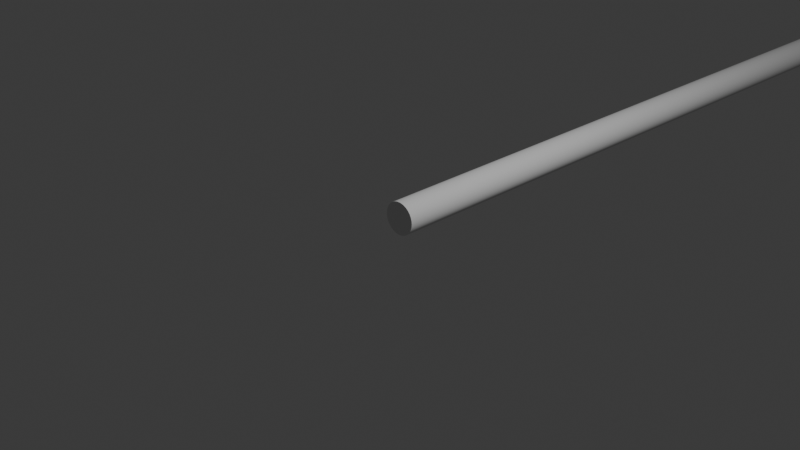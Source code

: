 # Source: Bacchetta.blend  (saved by Blender 4.2.66; exported with 4.5.12 LTS)
import bpy
from mathutils import Matrix  # noqa: F401  (used for matrix-valued properties, if any)

bpy.ops.wm.read_factory_settings(use_empty=True)
scene = bpy.context.scene
scene.name = 'Scene'

# ---- collections
col_collection = bpy.data.collections.new('Collection'); scene.collection.children.link(col_collection)

# ---- node groups
ng_smooth_by_angle = bpy.data.node_groups.new('Smooth by Angle', 'GeometryNodeTree')
_s = ng_smooth_by_angle.interface.new_socket(name='Mesh', in_out='OUTPUT', socket_type='NodeSocketGeometry')
_s = ng_smooth_by_angle.interface.new_socket(name='Mesh', in_out='INPUT', socket_type='NodeSocketGeometry')
_s = ng_smooth_by_angle.interface.new_socket(name='Angle', in_out='INPUT', socket_type='NodeSocketFloat')
_s.subtype = 'ANGLE'
_s.default_value = 0.5236
_s.min_value = 0.0
_s.max_value = 3.142
_s.description = 'Maximum face angle for smooth edges'
_s = ng_smooth_by_angle.interface.new_socket(name='Ignore Sharpness', in_out='INPUT', socket_type='NodeSocketBool')
_s.force_non_field = True
ng_smooth_by_angle.description = 'Set the sharpness of mesh edges based on the angle between the neighboring faces'
ng_smooth_by_angle.is_modifier = True
_N = ng_smooth_by_angle.nodes; _L = ng_smooth_by_angle.links
n0 = _N.new('GeometryNodeSetShadeSmooth'); n0.name = 'Set Shade Smooth'; n0.location = (120, -80)
n0.domain = 'EDGE'
n1 = _N.new('GeometryNodeSetShadeSmooth'); n1.name = 'Set Shade Smooth.001'; n1.location = (300, -80)
n2 = _N.new('NodeGroupOutput'); n2.name = 'Group Output'; n2.location = (480, -80)
n3 = _N.new('GeometryNodeInputMeshEdgeAngle'); n3.name = 'Edge Angle'; n3.location = (-440, -240)
n4 = _N.new('NodeGroupInput'); n4.name = 'Group Input'; n4.location = (-80, -80)
n5 = _N.new('GeometryNodeInputEdgeSmooth'); n5.name = 'Is Edge Smooth'; n5.location = (-260, -120)
n6 = _N.new('GeometryNodeInputShadeSmooth'); n6.name = 'Is Shade Smooth'; n6.location = (-440, -397)
n7 = _N.new('FunctionNodeCompare'); n7.name = 'Compare'; n7.location = (-260, -260)
n7.operation = 'LESS_EQUAL'
n7.inputs[6].default_value = (0.0, 0.0, 0.0, 0.0)
n7.inputs[7].default_value = (0.0, 0.0, 0.0, 0.0)
n8 = _N.new('FunctionNodeBooleanMath'); n8.name = 'Boolean Math.001'; n8.location = (-80, -260)
n9 = _N.new('NodeGroupInput'); n9.name = 'Group Input.001'; n9.location = (-440, -329)
n10 = _N.new('NodeGroupInput'); n10.name = 'Group Input.002'; n10.location = (-259, -189)
n11 = _N.new('FunctionNodeBooleanMath'); n11.name = 'Boolean Math'; n11.location = (-80, -149)
n11.operation = 'OR'
n12 = _N.new('FunctionNodeBooleanMath'); n12.name = 'Boolean Math.002'; n12.location = (-260, -380)
n12.operation = 'OR'
n13 = _N.new('NodeGroupInput'); n13.name = 'Group Input.003'; n13.location = (-440, -460)
_L.new(n3.outputs[0], n7.inputs[0])
_L.new(n1.outputs[0], n2.inputs[0])
_L.new(n9.outputs[1], n7.inputs[1])
_L.new(n7.outputs[0], n8.inputs[0])
_L.new(n4.outputs[0], n0.inputs[0])
_L.new(n0.outputs[0], n1.inputs[0])
_L.new(n8.outputs[0], n0.inputs[2])
_L.new(n10.outputs[2], n11.inputs[1])
_L.new(n5.outputs[0], n11.inputs[0])
_L.new(n11.outputs[0], n0.inputs[1])
_L.new(n13.outputs[2], n12.inputs[1])
_L.new(n6.outputs[0], n12.inputs[0])
_L.new(n12.outputs[0], n8.inputs[1])
n2.is_active_output = True

# ---- world
world_world = bpy.data.worlds.new('World'); scene.world = world_world
world_world.use_nodes = True; world_world.node_tree.nodes.clear()
_N = world_world.node_tree.nodes; _L = world_world.node_tree.links
n0 = _N.new('ShaderNodeOutputWorld'); n0.name = 'World Output'; n0.location = (300, 300)
n1 = _N.new('ShaderNodeBackground'); n1.name = 'Background'; n1.location = (10, 300)
n1.inputs[0].default_value = (0.05088, 0.05088, 0.05088, 1.0)
_L.new(n1.outputs[0], n0.inputs[0])
n0.is_active_output = True
world_world.color = (0.05088, 0.05088, 0.05088)
world_world.sun_shadow_jitter_overblur = 0.0

# ---- cameras
cam_camera = bpy.data.cameras.new('Camera')
cam_camera.clip_end = 100.0
cam_camera.ortho_scale = 7.314

# ---- lights
light_light = bpy.data.lights.new('Light', 'POINT')
light_light.energy = 1000.0
light_light.shadow_soft_size = 0.1

# ---- meshes
me_cylinder = bpy.data.meshes.new('Cylinder')
me_cylinder.from_pydata([(1.964e-08, 1.0, 2.384e-07), (1.964e-08, 1.0, 2.0), (0.1951, 0.9808, 2.384e-07), (0.1951, 0.9808, 2.0), (0.3827, 0.9239, 2.384e-07), (0.3827, 0.9239, 2.0), (0.5556, 0.8315, 2.384e-07), (0.5556, 0.8315, 2.0), (0.7071, 0.7071, 2.384e-07), (0.7071, 0.7071, 2.0), (0.8315, 0.5556, 2.384e-07), (0.8315, 0.5556, 2.0), (0.9239, 0.3827, 2.384e-07), (0.9239, 0.3827, 2.0), (0.9808, 0.1951, 2.384e-07), (0.9808, 0.1951, 2.0), (1.0, 5.069e-09, 2.384e-07), (1.0, 5.069e-09, 2.0), (0.9808, -0.1951, 2.384e-07), (0.9808, -0.1951, 2.0), (0.9239, -0.3827, 2.384e-07), (0.9239, -0.3827, 2.0), (0.8315, -0.5556, 2.384e-07), (0.8315, -0.5556, 2.0), (0.7071, -0.7071, 2.384e-07), (0.7071, -0.7071, 2.0), (0.5556, -0.8315, 2.384e-07), (0.5556, -0.8315, 2.0), (0.3827, -0.9239, 2.384e-07), (0.3827, -0.9239, 2.0), (0.1951, -0.9808, 2.384e-07), (0.1951, -0.9808, 2.0), (1.964e-08, -1.0, 2.384e-07), (1.964e-08, -1.0, 2.0), (-0.1951, -0.9808, 2.384e-07), (-0.1951, -0.9808, 2.0), (-0.3827, -0.9239, 2.384e-07), (-0.3827, -0.9239, 2.0), (-0.5556, -0.8315, 2.384e-07), (-0.5556, -0.8315, 2.0), (-0.7071, -0.7071, 2.384e-07), (-0.7071, -0.7071, 2.0), (-0.8315, -0.5556, 2.384e-07), (-0.8315, -0.5556, 2.0), (-0.9239, -0.3827, 2.384e-07), (-0.9239, -0.3827, 2.0), (-0.9808, -0.1951, 2.384e-07), (-0.9808, -0.1951, 2.0), (-1.0, 5.069e-09, 2.384e-07), (-1.0, 5.069e-09, 2.0), (-0.9808, 0.1951, 2.384e-07), (-0.9808, 0.1951, 2.0), (-0.9239, 0.3827, 2.384e-07), (-0.9239, 0.3827, 2.0), (-0.8315, 0.5556, 2.384e-07), (-0.8315, 0.5556, 2.0), (-0.7071, 0.7071, 2.384e-07), (-0.7071, 0.7071, 2.0), (-0.5556, 0.8315, 2.384e-07), (-0.5556, 0.8315, 2.0), (-0.3827, 0.9239, 2.384e-07), (-0.3827, 0.9239, 2.0), (-0.1951, 0.9808, 2.384e-07), (-0.1951, 0.9808, 2.0)], [], [(0, 1, 3, 2), (2, 3, 5, 4), (4, 5, 7, 6), (6, 7, 9, 8), (8, 9, 11, 10), (10, 11, 13, 12), (12, 13, 15, 14), (14, 15, 17, 16), (16, 17, 19, 18), (18, 19, 21, 20), (20, 21, 23, 22), (22, 23, 25, 24), (24, 25, 27, 26), (26, 27, 29, 28), (28, 29, 31, 30), (30, 31, 33, 32), (32, 33, 35, 34), (34, 35, 37, 36), (36, 37, 39, 38), (38, 39, 41, 40), (40, 41, 43, 42), (42, 43, 45, 44), (44, 45, 47, 46), (46, 47, 49, 48), (48, 49, 51, 50), (50, 51, 53, 52), (52, 53, 55, 54), (54, 55, 57, 56), (56, 57, 59, 58), (58, 59, 61, 60), (3, 1, 63, 61, 59, 57, 55, 53, 51, 49, 47, 45, 43, 41, 39, 37, 35, 33, 31, 29, 27, 25, 23, 21, 19, 17, 15, 13, 11, 9, 7, 5), (60, 61, 63, 62), (62, 63, 1, 0), (0, 2, 4, 6, 8, 10, 12, 14, 16, 18, 20, 22, 24, 26, 28, 30, 32, 34, 36, 38, 40, 42, 44, 46, 48, 50, 52, 54, 56, 58, 60, 62)])
me_cylinder.polygons.foreach_set('use_smooth', [True] * 34)
_uv = me_cylinder.uv_layers.new(name='UVMap')
_uv.uv.foreach_set('vector', [1.0, 0.5, 1.0, 1.0, 0.9688, 1.0, 0.9688, 0.5, 0.9688, 0.5, 0.9688, 1.0, 0.9375, 1.0, 0.9375, 0.5, 0.9375, 0.5, 0.9375, 1.0, 0.9062, 1.0, 0.9062, 0.5, 0.9062, 0.5, 0.9062, 1.0, 0.875, 1.0, 0.875, 0.5, 0.875, 0.5, 0.875, 1.0, 0.8438, 1.0, 0.8438, 0.5, 0.8438, 0.5, 0.8438, 1.0, 0.8125, 1.0, 0.8125, 0.5, 0.8125, 0.5, 0.8125, 1.0, 0.7812, 1.0, 0.7812, 0.5, 0.7812, 0.5, 0.7812, 1.0, 0.75, 1.0, 0.75, 0.5, 0.75, 0.5, 0.75, 1.0, 0.7188, 1.0, 0.7188, 0.5, 0.7188, 0.5, 0.7188, 1.0, 0.6875, 1.0, 0.6875, 0.5, 0.6875, 0.5, 0.6875, 1.0, 0.6562, 1.0, 0.6562, 0.5, 0.6562, 0.5, 0.6562, 1.0, 0.625, 1.0, 0.625, 0.5, 0.625, 0.5, 0.625, 1.0, 0.5938, 1.0, 0.5938, 0.5, 0.5938, 0.5, 0.5938, 1.0, 0.5625, 1.0, 0.5625, 0.5, 0.5625, 0.5, 0.5625, 1.0, 0.5312, 1.0, 0.5312, 0.5, 0.5312, 0.5, 0.5312, 1.0, 0.5, 1.0, 0.5, 0.5, 0.5, 0.5, 0.5, 1.0, 0.4688, 1.0, 0.4688, 0.5, 0.4688, 0.5, 0.4688, 1.0, 0.4375, 1.0, 0.4375, 0.5, 0.4375, 0.5, 0.4375, 1.0, 0.4062, 1.0, 0.4062, 0.5, 0.4062, 0.5, 0.4062, 1.0, 0.375, 1.0, 0.375, 0.5, 0.375, 0.5, 0.375, 1.0, 0.3438, 1.0, 0.3438, 0.5, 0.3438, 0.5, 0.3438, 1.0, 0.3125, 1.0, 0.3125, 0.5, 0.3125, 0.5, 0.3125, 1.0, 0.2812, 1.0, 0.2812, 0.5, 0.2812, 0.5, 0.2812, 1.0, 0.25, 1.0, 0.25, 0.5, 0.25, 0.5, 0.25, 1.0, 0.2188, 1.0, 0.2188, 0.5, 0.2188, 0.5, 0.2188, 1.0, 0.1875, 1.0, 0.1875, 0.5, 0.1875, 0.5, 0.1875, 1.0, 0.1562, 1.0, 0.1562, 0.5, 0.1562, 0.5, 0.1562, 1.0, 0.125, 1.0, 0.125, 0.5, 0.125, 0.5, 0.125, 1.0, 0.09375, 1.0, 0.09375, 0.5, 0.09375, 0.5, 0.09375, 1.0, 0.0625, 1.0, 0.0625, 0.5, 0.2968, 0.4854, 0.25, 0.49, 0.2032, 0.4854, 0.1582, 0.4717, 0.1167, 0.4496, 0.08029, 0.4197, 0.05045, 0.3833, 0.02827, 0.3418, 0.01461, 0.2968, 0.01, 0.25, 0.01461, 0.2032, 0.02827, 0.1582, 0.05045, 0.1167, 0.08029, 0.08029, 0.1167, 0.05045, 0.1582, 0.02827, 0.2032, 0.01461, 0.25, 0.01, 0.2968, 0.01461, 0.3418, 0.02827, 0.3833, 0.05045, 0.4197, 0.08029, 0.4496, 0.1167, 0.4717, 0.1582, 0.4854, 0.2032, 0.49, 0.25, 0.4854, 0.2968, 0.4717, 0.3418, 0.4496, 0.3833, 0.4197, 0.4197, 0.3833, 0.4496, 0.3418, 0.4717, 0.0625, 0.5, 0.0625, 1.0, 0.03125, 1.0, 0.03125, 0.5, 0.03125, 0.5, 0.03125, 1.0, 0.0, 1.0, 0.0, 0.5, 0.75, 0.49, 0.7968, 0.4854, 0.8418, 0.4717, 0.8833, 0.4496, 0.9197, 0.4197, 0.9496, 0.3833, 0.9717, 0.3418, 0.9854, 0.2968, 0.99, 0.25, 0.9854, 0.2032, 0.9717, 0.1582, 0.9496, 0.1167, 0.9197, 0.08029, 0.8833, 0.05045, 0.8418, 0.02827, 0.7968, 0.01461, 0.75, 0.01, 0.7032, 0.01461, 0.6582, 0.02827, 0.6167, 0.05045, 0.5803, 0.08029, 0.5504, 0.1167, 0.5283, 0.1582, 0.5146, 0.2032, 0.51, 0.25, 0.5146, 0.2968, 0.5283, 0.3418, 0.5504, 0.3833, 0.5803, 0.4197, 0.6167, 0.4496, 0.6582, 0.4717, 0.7032, 0.4854])
me_cylinder.update()

# ---- objects
ob_light = bpy.data.objects.new('Light', light_light)
ob_camera = bpy.data.objects.new('Camera', cam_camera)
ob_cylinder = bpy.data.objects.new('Cylinder', me_cylinder)

# ---- transforms, parenting, visibility, modifiers, constraints
ob_light.location = (4.076, 1.005, 5.904)
ob_light.rotation_euler = (0.6503, 0.05522, 1.866)
ob_light.lock_rotations_4d = False
ob_light.empty_display_type = 'ARROWS'
ob_light.color = (0.0, 0.0, 0.0, 0.0)
ob_light.lineart.crease_threshold = 0.0
ob_camera.location = (7.359, -6.926, 4.958)
ob_camera.rotation_euler = (1.109, 0.0, 0.8149)
ob_camera.lock_rotations_4d = False
ob_camera.empty_display_type = 'ARROWS'
ob_camera.color = (0.0, 0.0, 0.0, 0.0)
ob_camera.display_type = 'WIRE'
ob_camera.lineart.crease_threshold = 0.0
ob_cylinder.location = (0.0, 0.0, 0.0)
ob_cylinder.rotation_euler = (-1.571, -2.22e-16, 2.22e-16)
ob_cylinder.scale = (0.1837, 0.1837, 5.154)
_m = ob_cylinder.modifiers.new('Smooth by Angle', 'NODES')
_m.node_group = ng_smooth_by_angle
_m.use_pin_to_last = True
_m.show_group_selector = False

# ---- collection membership
col_collection.objects.link(ob_light)
col_collection.objects.link(ob_camera)
col_collection.objects.link(ob_cylinder)

# ---- scene / render settings (as saved in the file)
scene.camera = ob_camera
scene.frame_start = 1; scene.frame_end = 250; scene.frame_set(1)
scene.render.engine = 'BLENDER_EEVEE_NEXT'
bpy.context.view_layer.update()
